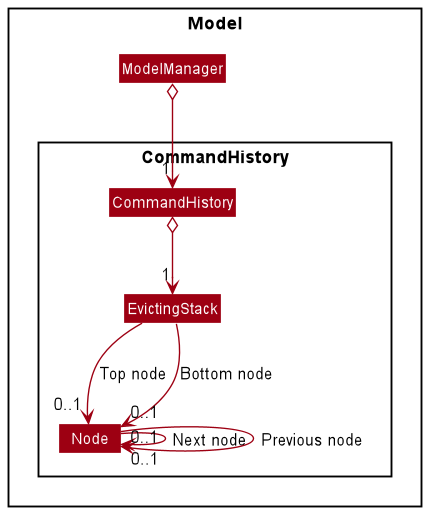

The diagram above was rendered by PlantUML. Its source (embedded in the PNG):
@startuml
!include style.puml
skinparam arrowThickness 1.1
skinparam arrowColor MODEL_COLOR
skinparam classBackgroundColor MODEL_COLOR

Package Model <<Rectangle>>{
    Class ModelManager

    Package CommandHistory {
        Class CommandHistory
        Class EvictingStack
        Class Node
    }
}

ModelManager o--> "1" CommandHistory
CommandHistory o--> "1" EvictingStack
EvictingStack --> "0..1" Node : Top node
EvictingStack --> "0..1" Node : Bottom node
Node --> "0..1" Node : Next node
Node --> "0..1" Node : Previous node

@enduml